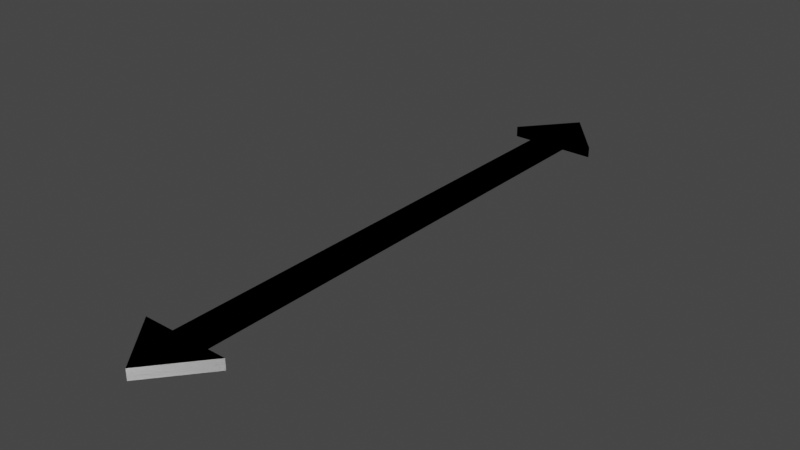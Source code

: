 # Source: Arrow.blend  (saved by Blender 2.93.20; exported with 4.5.12 LTS)
import bpy
from mathutils import Matrix  # noqa: F401  (used for matrix-valued properties, if any)

bpy.ops.wm.read_factory_settings(use_empty=True)
scene = bpy.context.scene
scene.name = 'Scene'

# ---- collections
col_collection = bpy.data.collections.new('Collection'); scene.collection.children.link(col_collection)

# ---- world
world_world = bpy.data.worlds.new('World'); scene.world = world_world
world_world.use_nodes = True; world_world.node_tree.nodes.clear()
_N = world_world.node_tree.nodes; _L = world_world.node_tree.links
n0 = _N.new('ShaderNodeOutputWorld'); n0.name = 'World Output'; n0.location = (300, 300)
n1 = _N.new('ShaderNodeBackground'); n1.name = 'Background'; n1.location = (10, 300)
n1.inputs[0].default_value = (0.05088, 0.05088, 0.05088, 1.0)
_L.new(n1.outputs[0], n0.inputs[0])
n0.is_active_output = True
world_world.color = (0.05088, 0.05088, 0.05088)
world_world.use_sun_shadow = False
world_world.sun_shadow_jitter_overblur = 0.0

# ---- meshes
me_plane = bpy.data.meshes.new('Plane')
me_plane.from_pydata([(0.8582, 1.375, 0.0), (0.2573, 1.375, 0.0), (0.0, 1.672, 0.0), (-0.8582, 1.375, 0.0), (0.0, 1.375, 0.0), (-0.2573, 1.375, 0.0), (0.0, 0.0, 0.0), (0.2573, 0.0, 0.0), (-0.2573, 0.0, 0.0), (0.8582, 1.375, 0.0591), (0.0, 1.672, 0.0591), (0.2573, 1.375, 0.0591), (0.0, 0.0, 0.0591), (0.0, 1.375, 0.0591), (0.2573, 0.0, 0.0591), (-0.8582, 1.375, 0.0591), (-0.2573, 1.375, 0.0591), (-0.2573, 0.0, 0.0591)], [], [(4, 2, 0, 1), (6, 4, 1, 7), (4, 5, 3, 2), (6, 8, 5, 4), (13, 11, 9, 10), (12, 14, 11, 13), (13, 10, 15, 16), (12, 13, 16, 17), (3, 5, 16, 15), (7, 1, 11, 14), (1, 0, 9, 11), (2, 3, 15, 10), (0, 2, 10, 9), (5, 8, 17, 16)])
_uv = me_plane.uv_layers.new(name='UVMap')
_uv.uv.foreach_set('vector', [0.5, 0.8302, 0.5, 1.0, 1.0, 0.8302, 0.75, 0.8302, 0.5, 0.4884, 0.5, 0.8302, 0.75, 0.8302, 0.75, 0.4884, 0.5, 0.8302, 0.75, 0.8302, 1.0, 0.8302, 0.5, 1.0, 0.5, 0.4884, 0.75, 0.4884, 0.75, 0.8302, 0.5, 0.8302, 0.5, 0.8302, 0.75, 0.8302, 1.0, 0.8302, 0.5, 1.0, 0.5, 0.4884, 0.75, 0.4884, 0.75, 0.8302, 0.5, 0.8302, 0.5, 0.8302, 0.5, 1.0, 1.0, 0.8302, 0.75, 0.8302, 0.5, 0.4884, 0.5, 0.8302, 0.75, 0.8302, 0.75, 0.4884, 1.0, 0.8302, 0.75, 0.8302, 0.75, 0.8302, 1.0, 0.8302, 0.75, 0.4884, 0.75, 0.8302, 0.75, 0.8302, 0.75, 0.4884, 0.75, 0.8302, 1.0, 0.8302, 1.0, 0.8302, 0.75, 0.8302, 0.5, 1.0, 1.0, 0.8302, 1.0, 0.8302, 0.5, 1.0, 1.0, 0.8302, 0.5, 1.0, 0.5, 1.0, 1.0, 0.8302, 0.75, 0.8302, 0.75, 0.4884, 0.75, 0.4884, 0.75, 0.8302])
me_plane.use_remesh_fix_poles = True
me_plane.use_remesh_preserve_attributes = False
me_plane.update()

# ---- objects
ob_plane = bpy.data.objects.new('Plane', me_plane)

# ---- transforms, parenting, visibility, modifiers, constraints
ob_plane.location = (0.0, 0.0, 0.0)
ob_plane.scale = (0.2852, 1.0, 1.0)
_m = ob_plane.modifiers.new('Mirror', 'MIRROR')
_m.use_axis = (True, True, False)
_m.use_clip = True

# ---- collection membership
col_collection.objects.link(ob_plane)

# ---- scene / render settings (as saved in the file)
scene.frame_start = 1; scene.frame_end = 250; scene.frame_set(1)
scene.render.engine = 'BLENDER_EEVEE_NEXT'
scene.cycles.use_denoising = False
scene.cycles.samples = 128
scene.cycles.sampling_pattern = 'TABULATED_SOBOL'
scene.cycles.use_adaptive_sampling = False
scene.cycles.use_light_tree = False
scene.view_settings.view_transform = 'Filmic'
bpy.context.view_layer.update()

# ---- added for rendering (the .blend has no active camera and no usable light): camera, sun
cam_auto = bpy.data.cameras.new('AutoCamera')
cam_auto.lens = 50.0
cam_auto.sensor_width = 36.0
cam_auto.clip_end = 1000.0
ob_auto_camera = bpy.data.objects.new('AutoCamera', cam_auto)
scene.collection.objects.link(ob_auto_camera)
ob_auto_camera.location = (3.12725, -3.75271, 2.53135)
ob_auto_camera.rotation_euler = (1.09748, -7.21219e-08, 0.694738)
scene.camera = ob_auto_camera
light_auto_sun = bpy.data.lights.new('AutoSun', 'SUN')
light_auto_sun.energy = 3.0
light_auto_sun.angle = 0.0523599
ob_auto_sun = bpy.data.objects.new('AutoSun', light_auto_sun)
scene.collection.objects.link(ob_auto_sun)
ob_auto_sun.rotation_euler = (0.872665, 0.174533, 0.523599)
bpy.context.view_layer.update()
